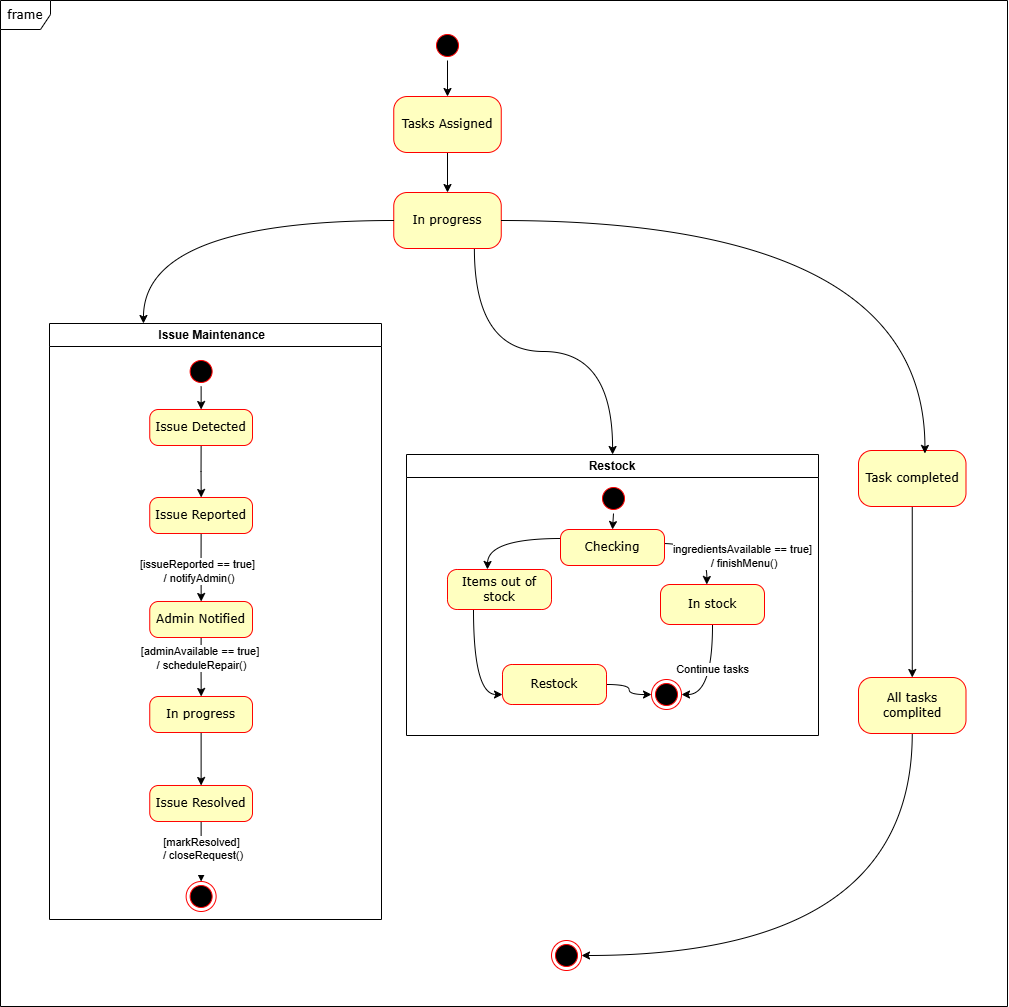

The diagram above was exported from draw.io. Its source (the exported page's mxGraphModel, read from the mxfile embedded in the PNG):
<mxGraphModel dx="2528" dy="808" grid="0" gridSize="10" guides="1" tooltips="1" connect="1" arrows="1" fold="1" page="1" pageScale="1" pageWidth="1100" pageHeight="850" background="none" math="0" shadow="0">
  <root>
    <mxCell id="0" />
    <mxCell id="1" parent="0" />
    <mxCell id="2a3bc250acf0617d-8" value="frame" style="shape=umlFrame;whiteSpace=wrap;html=1;rounded=1;shadow=0;comic=0;labelBackgroundColor=none;strokeWidth=1;fontFamily=Verdana;fontSize=12;align=center;width=50;height=29;" parent="1" vertex="1">
      <mxGeometry x="-159" y="39" width="1007" height="1006" as="geometry" />
    </mxCell>
    <mxCell id="b8ZXHjMvIKVmfawf6khZ-39" style="edgeStyle=orthogonalEdgeStyle;rounded=0;orthogonalLoop=1;jettySize=auto;html=1;exitX=1;exitY=0.5;exitDx=0;exitDy=0;entryX=0.5;entryY=0;entryDx=0;entryDy=0;" edge="1" parent="1" source="382b91b5511bd0f7-1" target="382b91b5511bd0f7-10">
      <mxGeometry relative="1" as="geometry" />
    </mxCell>
    <mxCell id="382b91b5511bd0f7-1" value="" style="ellipse;html=1;shape=startState;fillColor=#000000;strokeColor=#ff0000;rounded=1;shadow=0;comic=0;labelBackgroundColor=none;fontFamily=Verdana;fontSize=12;fontColor=#000000;align=center;direction=south;" parent="1" vertex="1">
      <mxGeometry x="273" y="69" width="30" height="30" as="geometry" />
    </mxCell>
    <mxCell id="b8ZXHjMvIKVmfawf6khZ-119" style="edgeStyle=orthogonalEdgeStyle;curved=1;rounded=0;orthogonalLoop=1;jettySize=auto;html=1;exitX=0.5;exitY=1;exitDx=0;exitDy=0;entryX=0.5;entryY=0;entryDx=0;entryDy=0;" edge="1" parent="1" source="382b91b5511bd0f7-10" target="b8ZXHjMvIKVmfawf6khZ-118">
      <mxGeometry relative="1" as="geometry" />
    </mxCell>
    <mxCell id="382b91b5511bd0f7-10" value="Tasks Assigned" style="rounded=1;whiteSpace=wrap;html=1;arcSize=24;fillColor=#ffffc0;strokeColor=#ff0000;shadow=0;comic=0;labelBackgroundColor=none;fontFamily=Verdana;fontSize=12;fontColor=#000000;align=center;" parent="1" vertex="1">
      <mxGeometry x="234.25" y="135" width="107.5" height="56" as="geometry" />
    </mxCell>
    <mxCell id="24f968d109e7d6b4-3" value="" style="ellipse;html=1;shape=endState;fillColor=#000000;strokeColor=#ff0000;rounded=1;shadow=0;comic=0;labelBackgroundColor=none;fontFamily=Verdana;fontSize=12;fontColor=#000000;align=center;" parent="1" vertex="1">
      <mxGeometry x="392" y="979" width="30" height="30" as="geometry" />
    </mxCell>
    <mxCell id="b8ZXHjMvIKVmfawf6khZ-101" value="Issue Maintenance&amp;nbsp;&amp;nbsp;" style="swimlane;whiteSpace=wrap;html=1;" vertex="1" parent="1">
      <mxGeometry x="-110" y="362" width="332" height="596" as="geometry" />
    </mxCell>
    <mxCell id="b8ZXHjMvIKVmfawf6khZ-111" style="edgeStyle=orthogonalEdgeStyle;curved=1;rounded=0;orthogonalLoop=1;jettySize=auto;html=1;exitX=0.5;exitY=1;exitDx=0;exitDy=0;" edge="1" parent="b8ZXHjMvIKVmfawf6khZ-101" source="b8ZXHjMvIKVmfawf6khZ-105" target="b8ZXHjMvIKVmfawf6khZ-109">
      <mxGeometry relative="1" as="geometry" />
    </mxCell>
    <mxCell id="b8ZXHjMvIKVmfawf6khZ-113" value="[adminAvailable == true]&amp;nbsp;&lt;div&gt;/ scheduleRepair()&lt;/div&gt;" style="edgeLabel;html=1;align=center;verticalAlign=middle;resizable=0;points=[];" vertex="1" connectable="0" parent="b8ZXHjMvIKVmfawf6khZ-111">
      <mxGeometry x="-0.3334" relative="1" as="geometry">
        <mxPoint as="offset" />
      </mxGeometry>
    </mxCell>
    <mxCell id="b8ZXHjMvIKVmfawf6khZ-105" value="Admin Notified" style="rounded=1;whiteSpace=wrap;html=1;arcSize=24;fillColor=#ffffc0;strokeColor=#ff0000;shadow=0;comic=0;labelBackgroundColor=none;fontFamily=Verdana;fontSize=12;fontColor=#000000;align=center;" vertex="1" parent="b8ZXHjMvIKVmfawf6khZ-101">
      <mxGeometry x="100.25" y="278" width="102.75" height="36" as="geometry" />
    </mxCell>
    <mxCell id="b8ZXHjMvIKVmfawf6khZ-112" style="edgeStyle=orthogonalEdgeStyle;curved=1;rounded=0;orthogonalLoop=1;jettySize=auto;html=1;exitX=0.5;exitY=1;exitDx=0;exitDy=0;entryX=0.5;entryY=0;entryDx=0;entryDy=0;" edge="1" parent="b8ZXHjMvIKVmfawf6khZ-101" source="b8ZXHjMvIKVmfawf6khZ-109" target="b8ZXHjMvIKVmfawf6khZ-110">
      <mxGeometry relative="1" as="geometry" />
    </mxCell>
    <mxCell id="b8ZXHjMvIKVmfawf6khZ-109" value="In progress" style="rounded=1;whiteSpace=wrap;html=1;arcSize=24;fillColor=#ffffc0;strokeColor=#ff0000;shadow=0;comic=0;labelBackgroundColor=none;fontFamily=Verdana;fontSize=12;fontColor=#000000;align=center;" vertex="1" parent="b8ZXHjMvIKVmfawf6khZ-101">
      <mxGeometry x="100.25" y="373" width="102.75" height="36" as="geometry" />
    </mxCell>
    <mxCell id="b8ZXHjMvIKVmfawf6khZ-116" style="edgeStyle=orthogonalEdgeStyle;curved=1;rounded=0;orthogonalLoop=1;jettySize=auto;html=1;exitX=0.5;exitY=1;exitDx=0;exitDy=0;entryX=0.5;entryY=0;entryDx=0;entryDy=0;" edge="1" parent="b8ZXHjMvIKVmfawf6khZ-101" source="b8ZXHjMvIKVmfawf6khZ-110" target="b8ZXHjMvIKVmfawf6khZ-115">
      <mxGeometry relative="1" as="geometry" />
    </mxCell>
    <mxCell id="b8ZXHjMvIKVmfawf6khZ-117" value="&lt;div&gt;[markResolved]&lt;/div&gt;&lt;div&gt;&amp;nbsp;/ closeRequest()&lt;/div&gt;&lt;div&gt;&lt;br&gt;&lt;/div&gt;" style="edgeLabel;html=1;align=center;verticalAlign=middle;resizable=0;points=[];" vertex="1" connectable="0" parent="b8ZXHjMvIKVmfawf6khZ-116">
      <mxGeometry x="-0.044" y="-1" relative="1" as="geometry">
        <mxPoint x="1" y="4" as="offset" />
      </mxGeometry>
    </mxCell>
    <mxCell id="b8ZXHjMvIKVmfawf6khZ-110" value="Issue Resolved" style="rounded=1;whiteSpace=wrap;html=1;arcSize=24;fillColor=#ffffc0;strokeColor=#ff0000;shadow=0;comic=0;labelBackgroundColor=none;fontFamily=Verdana;fontSize=12;fontColor=#000000;align=center;" vertex="1" parent="b8ZXHjMvIKVmfawf6khZ-101">
      <mxGeometry x="100.25" y="462" width="102.75" height="36" as="geometry" />
    </mxCell>
    <mxCell id="b8ZXHjMvIKVmfawf6khZ-115" value="" style="ellipse;html=1;shape=endState;fillColor=#000000;strokeColor=#ff0000;rounded=1;shadow=0;comic=0;labelBackgroundColor=none;fontFamily=Verdana;fontSize=12;fontColor=#000000;align=center;" vertex="1" parent="b8ZXHjMvIKVmfawf6khZ-101">
      <mxGeometry x="136.63" y="558" width="30" height="30" as="geometry" />
    </mxCell>
    <mxCell id="b8ZXHjMvIKVmfawf6khZ-114" style="edgeStyle=orthogonalEdgeStyle;curved=1;rounded=0;orthogonalLoop=1;jettySize=auto;html=1;exitX=1;exitY=0.5;exitDx=0;exitDy=0;entryX=0.5;entryY=0;entryDx=0;entryDy=0;" edge="1" parent="1" source="b8ZXHjMvIKVmfawf6khZ-102" target="b8ZXHjMvIKVmfawf6khZ-103">
      <mxGeometry relative="1" as="geometry" />
    </mxCell>
    <mxCell id="b8ZXHjMvIKVmfawf6khZ-102" value="" style="ellipse;html=1;shape=startState;fillColor=#000000;strokeColor=#ff0000;rounded=1;shadow=0;comic=0;labelBackgroundColor=none;fontFamily=Verdana;fontSize=12;fontColor=#000000;align=center;direction=south;" vertex="1" parent="1">
      <mxGeometry x="26.63" y="395" width="30" height="30" as="geometry" />
    </mxCell>
    <mxCell id="b8ZXHjMvIKVmfawf6khZ-106" style="edgeStyle=orthogonalEdgeStyle;curved=1;rounded=0;orthogonalLoop=1;jettySize=auto;html=1;exitX=0.5;exitY=1;exitDx=0;exitDy=0;" edge="1" parent="1" source="b8ZXHjMvIKVmfawf6khZ-103" target="b8ZXHjMvIKVmfawf6khZ-104">
      <mxGeometry relative="1" as="geometry" />
    </mxCell>
    <mxCell id="b8ZXHjMvIKVmfawf6khZ-103" value="Issue Detected" style="rounded=1;whiteSpace=wrap;html=1;arcSize=24;fillColor=#ffffc0;strokeColor=#ff0000;shadow=0;comic=0;labelBackgroundColor=none;fontFamily=Verdana;fontSize=12;fontColor=#000000;align=center;" vertex="1" parent="1">
      <mxGeometry x="-9.75" y="448" width="102.75" height="36" as="geometry" />
    </mxCell>
    <mxCell id="b8ZXHjMvIKVmfawf6khZ-107" style="edgeStyle=orthogonalEdgeStyle;curved=1;rounded=0;orthogonalLoop=1;jettySize=auto;html=1;exitX=0.5;exitY=1;exitDx=0;exitDy=0;" edge="1" parent="1" source="b8ZXHjMvIKVmfawf6khZ-104" target="b8ZXHjMvIKVmfawf6khZ-105">
      <mxGeometry relative="1" as="geometry" />
    </mxCell>
    <mxCell id="b8ZXHjMvIKVmfawf6khZ-108" value="[issueReported == true]&lt;div&gt;&amp;nbsp;/ notifyAdmin()&lt;/div&gt;" style="edgeLabel;html=1;align=center;verticalAlign=middle;resizable=0;points=[];" vertex="1" connectable="0" parent="b8ZXHjMvIKVmfawf6khZ-107">
      <mxGeometry x="0.0874" y="-4" relative="1" as="geometry">
        <mxPoint as="offset" />
      </mxGeometry>
    </mxCell>
    <mxCell id="b8ZXHjMvIKVmfawf6khZ-104" value="Issue Reported" style="rounded=1;whiteSpace=wrap;html=1;arcSize=24;fillColor=#ffffc0;strokeColor=#ff0000;shadow=0;comic=0;labelBackgroundColor=none;fontFamily=Verdana;fontSize=12;fontColor=#000000;align=center;" vertex="1" parent="1">
      <mxGeometry x="-9.75" y="536" width="102.75" height="36" as="geometry" />
    </mxCell>
    <mxCell id="b8ZXHjMvIKVmfawf6khZ-142" style="edgeStyle=orthogonalEdgeStyle;curved=1;rounded=0;orthogonalLoop=1;jettySize=auto;html=1;exitX=0.75;exitY=1;exitDx=0;exitDy=0;" edge="1" parent="1" source="b8ZXHjMvIKVmfawf6khZ-118" target="b8ZXHjMvIKVmfawf6khZ-126">
      <mxGeometry relative="1" as="geometry" />
    </mxCell>
    <mxCell id="b8ZXHjMvIKVmfawf6khZ-118" value="In progress" style="rounded=1;whiteSpace=wrap;html=1;arcSize=24;fillColor=#ffffc0;strokeColor=#ff0000;shadow=0;comic=0;labelBackgroundColor=none;fontFamily=Verdana;fontSize=12;fontColor=#000000;align=center;" vertex="1" parent="1">
      <mxGeometry x="234.25" y="231" width="107.5" height="56" as="geometry" />
    </mxCell>
    <mxCell id="b8ZXHjMvIKVmfawf6khZ-120" style="edgeStyle=orthogonalEdgeStyle;curved=1;rounded=0;orthogonalLoop=1;jettySize=auto;html=1;exitX=0;exitY=0.5;exitDx=0;exitDy=0;entryX=0.283;entryY=0;entryDx=0;entryDy=0;entryPerimeter=0;" edge="1" parent="1" source="b8ZXHjMvIKVmfawf6khZ-118" target="b8ZXHjMvIKVmfawf6khZ-101">
      <mxGeometry relative="1" as="geometry" />
    </mxCell>
    <mxCell id="b8ZXHjMvIKVmfawf6khZ-124" style="edgeStyle=orthogonalEdgeStyle;curved=1;rounded=0;orthogonalLoop=1;jettySize=auto;html=1;exitX=0.5;exitY=1;exitDx=0;exitDy=0;" edge="1" parent="1" source="b8ZXHjMvIKVmfawf6khZ-121" target="b8ZXHjMvIKVmfawf6khZ-123">
      <mxGeometry relative="1" as="geometry" />
    </mxCell>
    <mxCell id="b8ZXHjMvIKVmfawf6khZ-121" value="Task completed" style="rounded=1;whiteSpace=wrap;html=1;arcSize=24;fillColor=#ffffc0;strokeColor=#ff0000;shadow=0;comic=0;labelBackgroundColor=none;fontFamily=Verdana;fontSize=12;fontColor=#000000;align=center;" vertex="1" parent="1">
      <mxGeometry x="699" y="489" width="107.5" height="56" as="geometry" />
    </mxCell>
    <mxCell id="b8ZXHjMvIKVmfawf6khZ-144" style="edgeStyle=orthogonalEdgeStyle;curved=1;rounded=0;orthogonalLoop=1;jettySize=auto;html=1;exitX=0.5;exitY=1;exitDx=0;exitDy=0;entryX=1;entryY=0.5;entryDx=0;entryDy=0;" edge="1" parent="1" source="b8ZXHjMvIKVmfawf6khZ-123" target="24f968d109e7d6b4-3">
      <mxGeometry relative="1" as="geometry" />
    </mxCell>
    <mxCell id="b8ZXHjMvIKVmfawf6khZ-123" value="All tasks complited" style="rounded=1;whiteSpace=wrap;html=1;arcSize=24;fillColor=#ffffc0;strokeColor=#ff0000;shadow=0;comic=0;labelBackgroundColor=none;fontFamily=Verdana;fontSize=12;fontColor=#000000;align=center;" vertex="1" parent="1">
      <mxGeometry x="699" y="716" width="107.5" height="56" as="geometry" />
    </mxCell>
    <mxCell id="b8ZXHjMvIKVmfawf6khZ-126" value="Restock" style="swimlane;whiteSpace=wrap;html=1;" vertex="1" parent="1">
      <mxGeometry x="247" y="493" width="412" height="281" as="geometry" />
    </mxCell>
    <mxCell id="b8ZXHjMvIKVmfawf6khZ-127" style="edgeStyle=orthogonalEdgeStyle;curved=1;rounded=0;orthogonalLoop=1;jettySize=auto;html=1;exitX=1;exitY=0.5;exitDx=0;exitDy=0;entryX=0.5;entryY=0;entryDx=0;entryDy=0;" edge="1" parent="b8ZXHjMvIKVmfawf6khZ-126" source="b8ZXHjMvIKVmfawf6khZ-128" target="b8ZXHjMvIKVmfawf6khZ-133">
      <mxGeometry relative="1" as="geometry" />
    </mxCell>
    <mxCell id="b8ZXHjMvIKVmfawf6khZ-128" value="" style="ellipse;html=1;shape=startState;fillColor=#000000;strokeColor=#ff0000;rounded=1;shadow=0;comic=0;labelBackgroundColor=none;fontFamily=Verdana;fontSize=12;fontColor=#000000;align=center;direction=south;" vertex="1" parent="b8ZXHjMvIKVmfawf6khZ-126">
      <mxGeometry x="192" y="29" width="30" height="30" as="geometry" />
    </mxCell>
    <mxCell id="b8ZXHjMvIKVmfawf6khZ-129" value="" style="ellipse;html=1;shape=endState;fillColor=#000000;strokeColor=#ff0000;rounded=1;shadow=0;comic=0;labelBackgroundColor=none;fontFamily=Verdana;fontSize=12;fontColor=#000000;align=center;" vertex="1" parent="b8ZXHjMvIKVmfawf6khZ-126">
      <mxGeometry x="245" y="225" width="30" height="30" as="geometry" />
    </mxCell>
    <mxCell id="b8ZXHjMvIKVmfawf6khZ-130" style="edgeStyle=orthogonalEdgeStyle;curved=1;rounded=0;orthogonalLoop=1;jettySize=auto;html=1;exitX=1;exitY=0.5;exitDx=0;exitDy=0;entryX=0.5;entryY=0;entryDx=0;entryDy=0;" edge="1" parent="b8ZXHjMvIKVmfawf6khZ-126">
      <mxGeometry relative="1" as="geometry">
        <mxPoint x="256" y="89" as="sourcePoint" />
        <mxPoint x="300.25000000000045" y="130" as="targetPoint" />
      </mxGeometry>
    </mxCell>
    <mxCell id="b8ZXHjMvIKVmfawf6khZ-131" value="ingredientsAvailable == true]&lt;div&gt;&amp;nbsp;/ finishMenu()&lt;/div&gt;" style="edgeLabel;html=1;align=center;verticalAlign=middle;resizable=0;points=[];" vertex="1" connectable="0" parent="b8ZXHjMvIKVmfawf6khZ-130">
      <mxGeometry x="-0.3157" y="-7" relative="1" as="geometry">
        <mxPoint x="50" y="5" as="offset" />
      </mxGeometry>
    </mxCell>
    <mxCell id="b8ZXHjMvIKVmfawf6khZ-132" style="edgeStyle=orthogonalEdgeStyle;curved=1;rounded=0;orthogonalLoop=1;jettySize=auto;html=1;exitX=0;exitY=0.25;exitDx=0;exitDy=0;" edge="1" parent="b8ZXHjMvIKVmfawf6khZ-126" source="b8ZXHjMvIKVmfawf6khZ-133">
      <mxGeometry relative="1" as="geometry">
        <mxPoint x="80.93743896484375" y="114.94062151227695" as="targetPoint" />
      </mxGeometry>
    </mxCell>
    <mxCell id="b8ZXHjMvIKVmfawf6khZ-133" value="Checking" style="rounded=1;whiteSpace=wrap;html=1;arcSize=24;fillColor=#ffffc0;strokeColor=#ff0000;shadow=0;comic=0;labelBackgroundColor=none;fontFamily=Verdana;fontSize=12;fontColor=#000000;align=center;" vertex="1" parent="b8ZXHjMvIKVmfawf6khZ-126">
      <mxGeometry x="154" y="75" width="104" height="36" as="geometry" />
    </mxCell>
    <mxCell id="b8ZXHjMvIKVmfawf6khZ-134" style="edgeStyle=orthogonalEdgeStyle;curved=1;rounded=0;orthogonalLoop=1;jettySize=auto;html=1;exitX=0.25;exitY=1;exitDx=0;exitDy=0;entryX=0;entryY=0.75;entryDx=0;entryDy=0;" edge="1" parent="b8ZXHjMvIKVmfawf6khZ-126" source="b8ZXHjMvIKVmfawf6khZ-136" target="b8ZXHjMvIKVmfawf6khZ-140">
      <mxGeometry relative="1" as="geometry" />
    </mxCell>
    <mxCell id="b8ZXHjMvIKVmfawf6khZ-136" value="Items out of stock" style="rounded=1;whiteSpace=wrap;html=1;arcSize=24;fillColor=#ffffc0;strokeColor=#ff0000;shadow=0;comic=0;labelBackgroundColor=none;fontFamily=Verdana;fontSize=12;fontColor=#000000;align=center;" vertex="1" parent="b8ZXHjMvIKVmfawf6khZ-126">
      <mxGeometry x="41" y="115" width="104" height="40" as="geometry" />
    </mxCell>
    <mxCell id="b8ZXHjMvIKVmfawf6khZ-137" style="edgeStyle=orthogonalEdgeStyle;curved=1;rounded=0;orthogonalLoop=1;jettySize=auto;html=1;exitX=0.5;exitY=1;exitDx=0;exitDy=0;entryX=1;entryY=0.5;entryDx=0;entryDy=0;" edge="1" parent="b8ZXHjMvIKVmfawf6khZ-126" source="b8ZXHjMvIKVmfawf6khZ-138" target="b8ZXHjMvIKVmfawf6khZ-129">
      <mxGeometry relative="1" as="geometry" />
    </mxCell>
    <mxCell id="b8ZXHjMvIKVmfawf6khZ-141" value="Continue tasks" style="edgeLabel;html=1;align=center;verticalAlign=middle;resizable=0;points=[];" vertex="1" connectable="0" parent="b8ZXHjMvIKVmfawf6khZ-137">
      <mxGeometry x="-0.1187" y="-1" relative="1" as="geometry">
        <mxPoint as="offset" />
      </mxGeometry>
    </mxCell>
    <mxCell id="b8ZXHjMvIKVmfawf6khZ-138" value="In stock" style="rounded=1;whiteSpace=wrap;html=1;arcSize=24;fillColor=#ffffc0;strokeColor=#ff0000;shadow=0;comic=0;labelBackgroundColor=none;fontFamily=Verdana;fontSize=12;fontColor=#000000;align=center;" vertex="1" parent="b8ZXHjMvIKVmfawf6khZ-126">
      <mxGeometry x="254" y="130" width="104" height="40" as="geometry" />
    </mxCell>
    <mxCell id="b8ZXHjMvIKVmfawf6khZ-139" style="edgeStyle=orthogonalEdgeStyle;curved=1;rounded=0;orthogonalLoop=1;jettySize=auto;html=1;exitX=1;exitY=0.5;exitDx=0;exitDy=0;entryX=0;entryY=0.5;entryDx=0;entryDy=0;" edge="1" parent="b8ZXHjMvIKVmfawf6khZ-126" source="b8ZXHjMvIKVmfawf6khZ-140" target="b8ZXHjMvIKVmfawf6khZ-129">
      <mxGeometry relative="1" as="geometry" />
    </mxCell>
    <mxCell id="b8ZXHjMvIKVmfawf6khZ-140" value="Restock" style="rounded=1;whiteSpace=wrap;html=1;arcSize=24;fillColor=#ffffc0;strokeColor=#ff0000;shadow=0;comic=0;labelBackgroundColor=none;fontFamily=Verdana;fontSize=12;fontColor=#000000;align=center;" vertex="1" parent="b8ZXHjMvIKVmfawf6khZ-126">
      <mxGeometry x="96" y="210" width="104" height="40" as="geometry" />
    </mxCell>
    <mxCell id="b8ZXHjMvIKVmfawf6khZ-143" style="edgeStyle=orthogonalEdgeStyle;curved=1;rounded=0;orthogonalLoop=1;jettySize=auto;html=1;exitX=1;exitY=0.5;exitDx=0;exitDy=0;entryX=0.618;entryY=0.053;entryDx=0;entryDy=0;entryPerimeter=0;" edge="1" parent="1" source="b8ZXHjMvIKVmfawf6khZ-118" target="b8ZXHjMvIKVmfawf6khZ-121">
      <mxGeometry relative="1" as="geometry" />
    </mxCell>
  </root>
</mxGraphModel>